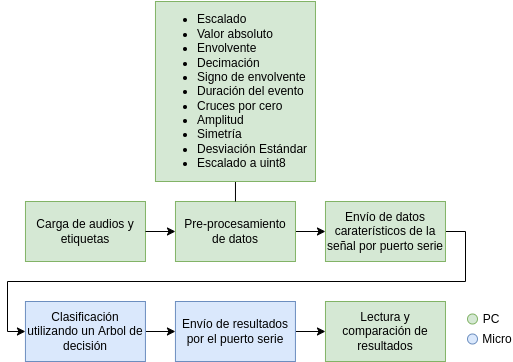

The diagram above was exported from draw.io. Its source (the exported page's mxGraphModel, read from the mxfile embedded in the PNG):
<mxGraphModel dx="485" dy="1367" grid="1" gridSize="10" guides="1" tooltips="1" connect="1" arrows="1" fold="1" page="1" pageScale="1" pageWidth="827" pageHeight="1169" math="0" shadow="0">
  <root>
    <mxCell id="0" />
    <mxCell id="1" parent="0" />
    <mxCell id="EnGHJrKiW_C0awsaNoQ--17" value="Carga de audios y etiquetas" style="rounded=0;whiteSpace=wrap;html=1;fillColor=#d5e8d4;strokeColor=#82b366;" vertex="1" parent="1">
      <mxGeometry x="277.97" y="250" width="120" height="60" as="geometry" />
    </mxCell>
    <mxCell id="EnGHJrKiW_C0awsaNoQ--18" style="edgeStyle=orthogonalEdgeStyle;rounded=0;orthogonalLoop=1;jettySize=auto;html=1;entryX=0;entryY=0.5;entryDx=0;entryDy=0;endArrow=classic;endFill=1;" edge="1" parent="1" target="EnGHJrKiW_C0awsaNoQ--22">
      <mxGeometry relative="1" as="geometry">
        <mxPoint x="397.9699999999999" y="280.0000000000002" as="sourcePoint" />
      </mxGeometry>
    </mxCell>
    <mxCell id="EnGHJrKiW_C0awsaNoQ--21" style="edgeStyle=orthogonalEdgeStyle;rounded=0;orthogonalLoop=1;jettySize=auto;html=1;entryX=0;entryY=0.5;entryDx=0;entryDy=0;endArrow=classic;endFill=1;" edge="1" parent="1" source="EnGHJrKiW_C0awsaNoQ--22" target="EnGHJrKiW_C0awsaNoQ--25">
      <mxGeometry relative="1" as="geometry" />
    </mxCell>
    <mxCell id="EnGHJrKiW_C0awsaNoQ--22" value="Pre-procesamiento de datos" style="rounded=0;whiteSpace=wrap;html=1;fillColor=#d5e8d4;strokeColor=#82b366;" vertex="1" parent="1">
      <mxGeometry x="427.97" y="250" width="120" height="60" as="geometry" />
    </mxCell>
    <mxCell id="EnGHJrKiW_C0awsaNoQ--24" style="edgeStyle=orthogonalEdgeStyle;rounded=0;orthogonalLoop=1;jettySize=auto;html=1;entryX=0;entryY=0.5;entryDx=0;entryDy=0;endArrow=classic;endFill=1;" edge="1" parent="1" source="EnGHJrKiW_C0awsaNoQ--25" target="EnGHJrKiW_C0awsaNoQ--26">
      <mxGeometry relative="1" as="geometry">
        <Array as="points">
          <mxPoint x="718" y="280" />
          <mxPoint x="718" y="330" />
          <mxPoint x="260" y="330" />
          <mxPoint x="260" y="380" />
        </Array>
      </mxGeometry>
    </mxCell>
    <mxCell id="EnGHJrKiW_C0awsaNoQ--25" value="Envío de datos caraterísticos de la señal por puerto serie" style="rounded=0;whiteSpace=wrap;html=1;fillColor=#d5e8d4;strokeColor=#82b366;" vertex="1" parent="1">
      <mxGeometry x="577.97" y="250" width="120" height="60" as="geometry" />
    </mxCell>
    <mxCell id="EnGHJrKiW_C0awsaNoQ--32" style="edgeStyle=orthogonalEdgeStyle;rounded=0;orthogonalLoop=1;jettySize=auto;html=1;entryX=0;entryY=0.5;entryDx=0;entryDy=0;endArrow=classic;endFill=1;" edge="1" parent="1" source="EnGHJrKiW_C0awsaNoQ--26" target="EnGHJrKiW_C0awsaNoQ--30">
      <mxGeometry relative="1" as="geometry" />
    </mxCell>
    <mxCell id="EnGHJrKiW_C0awsaNoQ--26" value="Clasificación utilizando un Arbol de decisión" style="rounded=0;whiteSpace=wrap;html=1;fillColor=#dae8fc;strokeColor=#6c8ebf;" vertex="1" parent="1">
      <mxGeometry x="277.94" y="350" width="120" height="60" as="geometry" />
    </mxCell>
    <mxCell id="EnGHJrKiW_C0awsaNoQ--29" style="edgeStyle=orthogonalEdgeStyle;rounded=0;orthogonalLoop=1;jettySize=auto;html=1;exitX=0.5;exitY=1;exitDx=0;exitDy=0;entryX=0.5;entryY=0;entryDx=0;entryDy=0;endArrow=none;endFill=0;" edge="1" parent="1" source="EnGHJrKiW_C0awsaNoQ--28" target="EnGHJrKiW_C0awsaNoQ--22">
      <mxGeometry relative="1" as="geometry" />
    </mxCell>
    <mxCell id="EnGHJrKiW_C0awsaNoQ--28" value="&lt;ul&gt;&lt;li style=&quot;&quot;&gt;&lt;span style=&quot;background-color: initial;&quot;&gt;Escalado&lt;/span&gt;&lt;/li&gt;&lt;li style=&quot;&quot;&gt;Valor absoluto&lt;/li&gt;&lt;li style=&quot;&quot;&gt;Envolvente&lt;/li&gt;&lt;li style=&quot;&quot;&gt;Decimación&lt;/li&gt;&lt;li style=&quot;&quot;&gt;Signo de envolvente&lt;/li&gt;&lt;li style=&quot;&quot;&gt;Duración del evento&lt;/li&gt;&lt;li style=&quot;&quot;&gt;Cruces por cero&lt;/li&gt;&lt;li style=&quot;&quot;&gt;Amplitud&lt;/li&gt;&lt;li style=&quot;&quot;&gt;Simetría&lt;/li&gt;&lt;li style=&quot;&quot;&gt;Desviación Estándar&lt;/li&gt;&lt;li style=&quot;&quot;&gt;Escalado a uint8&lt;/li&gt;&lt;/ul&gt;" style="rounded=0;whiteSpace=wrap;html=1;align=left;fillColor=#d5e8d4;strokeColor=#82b366;" vertex="1" parent="1">
      <mxGeometry x="407.96999999999997" y="50" width="160" height="180" as="geometry" />
    </mxCell>
    <mxCell id="EnGHJrKiW_C0awsaNoQ--33" style="edgeStyle=orthogonalEdgeStyle;rounded=0;orthogonalLoop=1;jettySize=auto;html=1;entryX=0;entryY=0.5;entryDx=0;entryDy=0;endArrow=classic;endFill=1;" edge="1" parent="1" source="EnGHJrKiW_C0awsaNoQ--30" target="EnGHJrKiW_C0awsaNoQ--31">
      <mxGeometry relative="1" as="geometry" />
    </mxCell>
    <mxCell id="EnGHJrKiW_C0awsaNoQ--30" value="Envío de resultados por el puerto serie" style="rounded=0;whiteSpace=wrap;html=1;fillColor=#dae8fc;strokeColor=#6c8ebf;" vertex="1" parent="1">
      <mxGeometry x="427.94000000000005" y="350" width="120" height="60" as="geometry" />
    </mxCell>
    <mxCell id="EnGHJrKiW_C0awsaNoQ--31" value="Lectura y comparación de resultados" style="rounded=0;whiteSpace=wrap;html=1;fillColor=#d5e8d4;strokeColor=#82b366;" vertex="1" parent="1">
      <mxGeometry x="577.97" y="350" width="120" height="60" as="geometry" />
    </mxCell>
    <mxCell id="EnGHJrKiW_C0awsaNoQ--34" value="" style="ellipse;whiteSpace=wrap;html=1;fillColor=#d5e8d4;strokeColor=#82b366;" vertex="1" parent="1">
      <mxGeometry x="720" y="362.5" width="10" height="10" as="geometry" />
    </mxCell>
    <mxCell id="EnGHJrKiW_C0awsaNoQ--35" value="" style="ellipse;whiteSpace=wrap;html=1;fillColor=#dae8fc;strokeColor=#6c8ebf;" vertex="1" parent="1">
      <mxGeometry x="720" y="382.5" width="10" height="10" as="geometry" />
    </mxCell>
    <mxCell id="EnGHJrKiW_C0awsaNoQ--36" value="PC" style="text;html=1;strokeColor=none;fillColor=none;align=center;verticalAlign=middle;whiteSpace=wrap;rounded=0;" vertex="1" parent="1">
      <mxGeometry x="734" y="362.5" width="20" height="10" as="geometry" />
    </mxCell>
    <mxCell id="EnGHJrKiW_C0awsaNoQ--37" value="Micro" style="text;html=1;strokeColor=none;fillColor=none;align=center;verticalAlign=middle;whiteSpace=wrap;rounded=0;" vertex="1" parent="1">
      <mxGeometry x="734.97" y="377.5" width="30" height="20" as="geometry" />
    </mxCell>
  </root>
</mxGraphModel>